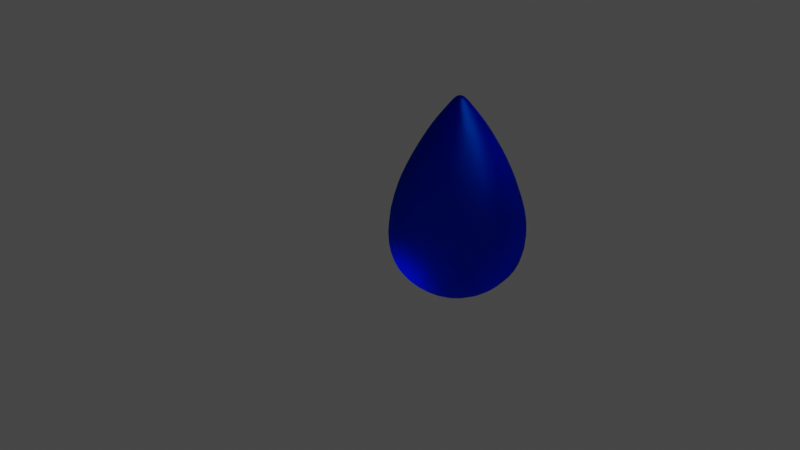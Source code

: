 # Source: Water_Droplet.blend  (saved by Blender 2.90.8; exported with 4.5.12 LTS)
import bpy
from mathutils import Matrix  # noqa: F401  (used for matrix-valued properties, if any)

bpy.ops.wm.read_factory_settings(use_empty=True)
scene = bpy.context.scene
scene.name = 'Scene'

# ---- collections
col_collection = bpy.data.collections.new('Collection'); scene.collection.children.link(col_collection)

# ---- materials (node trees are filled in below, after node groups)
mat_material_002 = bpy.data.materials.new('Material.002')
mat_material_002.use_transparent_shadow = False
mat_material_002.diffuse_color = (0.001214, 0.15, 0.9734, 1.0)

# ---- material node trees
mat_material_002.use_nodes = True; mat_material_002.node_tree.nodes.clear()
_N = mat_material_002.node_tree.nodes; _L = mat_material_002.node_tree.links
n0 = _N.new('ShaderNodeOutputMaterial'); n0.name = 'Material Output'; n0.location = (300, 300)
n1 = _N.new('ShaderNodeBsdfGlass'); n1.name = 'Glass BSDF'; n1.location = (10, 300)
n1.distribution = 'BECKMANN'
n1.inputs[0].default_value = (0.001214, 0.15, 0.9734, 1.0)
n1.inputs[1].default_value = 0.5
n1.inputs[2].default_value = 1.45
_L.new(n1.outputs[0], n0.inputs[0])
n0.is_active_output = True

# ---- world
world_world = bpy.data.worlds.new('World'); scene.world = world_world
world_world.use_nodes = True; world_world.node_tree.nodes.clear()
_N = world_world.node_tree.nodes; _L = world_world.node_tree.links
n0 = _N.new('ShaderNodeOutputWorld'); n0.name = 'World Output'; n0.location = (300, 300)
n1 = _N.new('ShaderNodeBackground'); n1.name = 'Background'; n1.location = (10, 300)
n1.inputs[0].default_value = (0.05088, 0.05088, 0.05088, 1.0)
_L.new(n1.outputs[0], n0.inputs[0])
n0.is_active_output = True
world_world.color = (0.05088, 0.05088, 0.05088)
world_world.use_sun_shadow = False
world_world.sun_shadow_jitter_overblur = 0.0

# ---- cameras
cam_camera = bpy.data.cameras.new('Camera')
cam_camera.clip_end = 100.0
cam_camera.ortho_scale = 7.314

# ---- lights
light_light = bpy.data.lights.new('Light', 'POINT')
light_light.transmission_factor = 0.0
light_light.energy = 1000.0
light_light.shadow_soft_size = 0.1
light_light.shadow_maximum_resolution = 0.006
light_light.use_absolute_resolution = True

# ---- meshes
me_icosphere_001 = bpy.data.meshes.new('Icosphere.001')
me_icosphere_001.from_pydata([(4.106e-43, 9.621e-17, -1.115), (0.5839, -0.4242, -0.5668), (-0.223, -0.6864, -0.5668), (-0.7217, 2.066e-16, -0.5668), (-0.223, 0.6864, -0.5668), (0.5839, 0.4242, -0.5668), (0.1219, -0.375, 0.5085), (-0.319, -0.2318, 0.5085), (-0.319, 0.2318, 0.5085), (0.1219, 0.375, 0.5085), (0.3943, 7.415e-16, 0.5085), (3.643e-42, 1.421e-15, 1.0), (-0.1434, -0.4413, -0.9725), (0.3754, -0.2727, -0.9725), (0.2168, -0.6671, -0.6489), (0.7015, 1.851e-16, -0.6489), (0.3754, 0.2727, -0.9725), (-0.464, 1.18e-16, -0.9725), (-0.5675, -0.4123, -0.6489), (-0.1434, 0.4413, -0.9725), (-0.5675, 0.4123, -0.6489), (0.2168, 0.6671, -0.6489), (0.6344, -0.2061, -0.05786), (0.6344, 0.2061, -0.05786), (7.449e-28, -0.667, -0.05786), (0.3921, -0.5396, -0.05786), (-0.6344, -0.2061, -0.05786), (-0.3921, -0.5396, -0.05786), (-0.3921, 0.5396, -0.05786), (-0.6344, 0.2061, -0.05786), (0.3921, 0.5396, -0.05786), (-7.449e-28, 0.667, -0.05786), (0.2699, -0.1961, 0.6048), (-0.1031, -0.3173, 0.6048), (-0.3336, 8.244e-16, 0.6048), (-0.1031, 0.3173, 0.6048), (0.2699, 0.1961, 0.6048), (0.02943, -0.09057, 0.9247), (0.09523, 1.216e-15, 0.9247), (-0.07704, -0.05598, 0.9247), (-0.07704, 0.05598, 0.9247), (0.02943, 0.09057, 0.9247)], [], [(0, 13, 12), (1, 13, 15), (0, 12, 17), (0, 17, 19), (0, 19, 16), (1, 15, 22), (2, 14, 24), (3, 18, 26), (4, 20, 28), (5, 21, 30), (1, 22, 25), (2, 24, 27), (3, 26, 29), (4, 28, 31), (5, 30, 23), (6, 32, 37), (7, 33, 39), (8, 34, 40), (9, 35, 41), (10, 36, 38), (38, 41, 11), (38, 36, 41), (36, 9, 41), (41, 40, 11), (41, 35, 40), (35, 8, 40), (40, 39, 11), (40, 34, 39), (34, 7, 39), (39, 37, 11), (39, 33, 37), (33, 6, 37), (37, 38, 11), (37, 32, 38), (32, 10, 38), (23, 36, 10), (23, 30, 36), (30, 9, 36), (31, 35, 9), (31, 28, 35), (28, 8, 35), (29, 34, 8), (29, 26, 34), (26, 7, 34), (27, 33, 7), (27, 24, 33), (24, 6, 33), (25, 32, 6), (25, 22, 32), (22, 10, 32), (30, 31, 9), (30, 21, 31), (21, 4, 31), (28, 29, 8), (28, 20, 29), (20, 3, 29), (26, 27, 7), (26, 18, 27), (18, 2, 27), (24, 25, 6), (24, 14, 25), (14, 1, 25), (22, 23, 10), (22, 15, 23), (15, 5, 23), (16, 21, 5), (16, 19, 21), (19, 4, 21), (19, 20, 4), (19, 17, 20), (17, 3, 20), (17, 18, 3), (17, 12, 18), (12, 2, 18), (15, 16, 5), (15, 13, 16), (13, 0, 16), (12, 14, 2), (12, 13, 14), (13, 1, 14)])
me_icosphere_001.polygons.foreach_set('use_smooth', [True] * 80)
_uv = me_icosphere_001.uv_layers.new(name='UVMap')
_uv.uv.foreach_set('vector', [0.8182, 0.0, 0.7727, 0.07873, 0.8636, 0.07873, 0.7273, 0.1575, 0.6818, 0.07873, 0.6364, 0.1575, 0.09091, 0.0, 0.04545, 0.07873, 0.1364, 0.07873, 0.2727, 0.0, 0.2273, 0.07873, 0.3182, 0.07873, 0.4545, 0.0, 0.4091, 0.07873, 0.5, 0.07873, 0.7273, 0.1575, 0.6364, 0.1575, 0.6818, 0.2362, 0.9091, 0.1575, 0.8182, 0.1575, 0.8636, 0.2362, 0.1818, 0.1575, 0.09091, 0.1575, 0.1364, 0.2362, 0.3636, 0.1575, 0.2727, 0.1575, 0.3182, 0.2362, 0.5455, 0.1575, 0.4545, 0.1575, 0.5, 0.2362, 0.7273, 0.1575, 0.6818, 0.2362, 0.7727, 0.2362, 0.9091, 0.1575, 0.8636, 0.2362, 0.9545, 0.2362, 0.1818, 0.1575, 0.1364, 0.2362, 0.2273, 0.2362, 0.3636, 0.1575, 0.3182, 0.2362, 0.4091, 0.2362, 0.5455, 0.1575, 0.5, 0.2362, 0.5909, 0.2362, 0.8182, 0.3149, 0.7273, 0.3149, 0.7727, 0.3937, 1.0, 0.3149, 0.9091, 0.3149, 0.9545, 0.3937, 0.2727, 0.3149, 0.1818, 0.3149, 0.2273, 0.3937, 0.4545, 0.3149, 0.3636, 0.3149, 0.4091, 0.3937, 0.6364, 0.3149, 0.5455, 0.3149, 0.5909, 0.3937, 0.5909, 0.3937, 0.5, 0.3937, 0.5455, 0.4724, 0.5909, 0.3937, 0.5455, 0.3149, 0.5, 0.3937, 0.5455, 0.3149, 0.4545, 0.3149, 0.5, 0.3937, 0.4091, 0.3937, 0.3182, 0.3937, 0.3636, 0.4724, 0.4091, 0.3937, 0.3636, 0.3149, 0.3182, 0.3937, 0.3636, 0.3149, 0.2727, 0.3149, 0.3182, 0.3937, 0.2273, 0.3937, 0.1364, 0.3937, 0.1818, 0.4724, 0.2273, 0.3937, 0.1818, 0.3149, 0.1364, 0.3937, 0.1818, 0.3149, 0.09091, 0.3149, 0.1364, 0.3937, 0.9545, 0.3937, 0.8636, 0.3937, 0.9091, 0.4724, 0.9545, 0.3937, 0.9091, 0.3149, 0.8636, 0.3937, 0.9091, 0.3149, 0.8182, 0.3149, 0.8636, 0.3937, 0.7727, 0.3937, 0.6818, 0.3937, 0.7273, 0.4724, 0.7727, 0.3937, 0.7273, 0.3149, 0.6818, 0.3937, 0.7273, 0.3149, 0.6364, 0.3149, 0.6818, 0.3937, 0.5909, 0.2362, 0.5455, 0.3149, 0.6364, 0.3149, 0.5909, 0.2362, 0.5, 0.2362, 0.5455, 0.3149, 0.5, 0.2362, 0.4545, 0.3149, 0.5455, 0.3149, 0.4091, 0.2362, 0.3636, 0.3149, 0.4545, 0.3149, 0.4091, 0.2362, 0.3182, 0.2362, 0.3636, 0.3149, 0.3182, 0.2362, 0.2727, 0.3149, 0.3636, 0.3149, 0.2273, 0.2362, 0.1818, 0.3149, 0.2727, 0.3149, 0.2273, 0.2362, 0.1364, 0.2362, 0.1818, 0.3149, 0.1364, 0.2362, 0.09091, 0.3149, 0.1818, 0.3149, 0.9545, 0.2362, 0.9091, 0.3149, 1.0, 0.3149, 0.9545, 0.2362, 0.8636, 0.2362, 0.9091, 0.3149, 0.8636, 0.2362, 0.8182, 0.3149, 0.9091, 0.3149, 0.7727, 0.2362, 0.7273, 0.3149, 0.8182, 0.3149, 0.7727, 0.2362, 0.6818, 0.2362, 0.7273, 0.3149, 0.6818, 0.2362, 0.6364, 0.3149, 0.7273, 0.3149, 0.5, 0.2362, 0.4091, 0.2362, 0.4545, 0.3149, 0.5, 0.2362, 0.4545, 0.1575, 0.4091, 0.2362, 0.4545, 0.1575, 0.3636, 0.1575, 0.4091, 0.2362, 0.3182, 0.2362, 0.2273, 0.2362, 0.2727, 0.3149, 0.3182, 0.2362, 0.2727, 0.1575, 0.2273, 0.2362, 0.2727, 0.1575, 0.1818, 0.1575, 0.2273, 0.2362, 0.1364, 0.2362, 0.04545, 0.2362, 0.09091, 0.3149, 0.1364, 0.2362, 0.09091, 0.1575, 0.04545, 0.2362, 0.09091, 0.1575, 0.0, 0.1575, 0.04545, 0.2362, 0.8636, 0.2362, 0.7727, 0.2362, 0.8182, 0.3149, 0.8636, 0.2362, 0.8182, 0.1575, 0.7727, 0.2362, 0.8182, 0.1575, 0.7273, 0.1575, 0.7727, 0.2362, 0.6818, 0.2362, 0.5909, 0.2362, 0.6364, 0.3149, 0.6818, 0.2362, 0.6364, 0.1575, 0.5909, 0.2362, 0.6364, 0.1575, 0.5455, 0.1575, 0.5909, 0.2362, 0.5, 0.07873, 0.4545, 0.1575, 0.5455, 0.1575, 0.5, 0.07873, 0.4091, 0.07873, 0.4545, 0.1575, 0.4091, 0.07873, 0.3636, 0.1575, 0.4545, 0.1575, 0.3182, 0.07873, 0.2727, 0.1575, 0.3636, 0.1575, 0.3182, 0.07873, 0.2273, 0.07873, 0.2727, 0.1575, 0.2273, 0.07873, 0.1818, 0.1575, 0.2727, 0.1575, 0.1364, 0.07873, 0.09091, 0.1575, 0.1818, 0.1575, 0.1364, 0.07873, 0.04545, 0.07873, 0.09091, 0.1575, 0.04545, 0.07873, 0.0, 0.1575, 0.09091, 0.1575, 0.6364, 0.1575, 0.5909, 0.07873, 0.5455, 0.1575, 0.6364, 0.1575, 0.6818, 0.07873, 0.5909, 0.07873, 0.6818, 0.07873, 0.6364, 0.0, 0.5909, 0.07873, 0.8636, 0.07873, 0.8182, 0.1575, 0.9091, 0.1575, 0.8636, 0.07873, 0.7727, 0.07873, 0.8182, 0.1575, 0.7727, 0.07873, 0.7273, 0.1575, 0.8182, 0.1575])
me_icosphere_001.materials.append(mat_material_002)
me_icosphere_001.materials.append(None)
me_icosphere_001.use_remesh_fix_poles = True
me_icosphere_001.use_remesh_preserve_attributes = False
me_icosphere_001.use_mirror_vertex_groups = False
me_icosphere_001.update()

# ---- objects
ob_light = bpy.data.objects.new('Light', light_light)
ob_camera = bpy.data.objects.new('Camera', cam_camera)
ob_icosphere = bpy.data.objects.new('Icosphere', me_icosphere_001)

# ---- transforms, parenting, visibility, modifiers, constraints
ob_light.location = (4.076, 1.005, 5.904)
ob_light.rotation_euler = (0.6503, 0.05522, 1.866)
ob_light.lock_rotations_4d = False
ob_light.empty_display_type = 'ARROWS'
ob_light.color = (0.0, 0.0, 0.0, 0.0)
ob_light.lineart.crease_threshold = 0.0
ob_camera.location = (7.275, -6.926, 5.477)
ob_camera.rotation_euler = (1.109, 0.0, 0.8149)
ob_camera.lock_rotations_4d = False
ob_camera.empty_display_type = 'ARROWS'
ob_camera.color = (0.0, 0.0, 0.0, 0.0)
ob_camera.display_type = 'WIRE'
ob_camera.lineart.crease_threshold = 0.0
ob_icosphere.location = (0.723, -1.457e-07, 1.084)
ob_icosphere.color = (0.1274, 0.3712, 0.9647, 1.0)
ob_icosphere.lineart.crease_threshold = 0.0
_m = ob_icosphere.modifiers.new('Subdivision', 'SUBSURF')
_m.uv_smooth = 'PRESERVE_CORNERS'

# ---- collection membership
col_collection.objects.link(ob_light)
col_collection.objects.link(ob_camera)
col_collection.objects.link(ob_icosphere)

# ---- scene / render settings (as saved in the file)
scene.camera = ob_camera
scene.frame_start = 1; scene.frame_end = 250; scene.frame_set(126)
scene.render.engine = 'BLENDER_EEVEE_NEXT'
scene.cycles.use_denoising = False
scene.cycles.samples = 128
scene.cycles.sampling_pattern = 'TABULATED_SOBOL'
scene.cycles.use_adaptive_sampling = False
scene.cycles.use_light_tree = False
scene.eevee.use_gtao = True
scene.eevee.use_raytracing = True
scene.view_settings.view_transform = 'Filmic'
bpy.context.view_layer.update()
